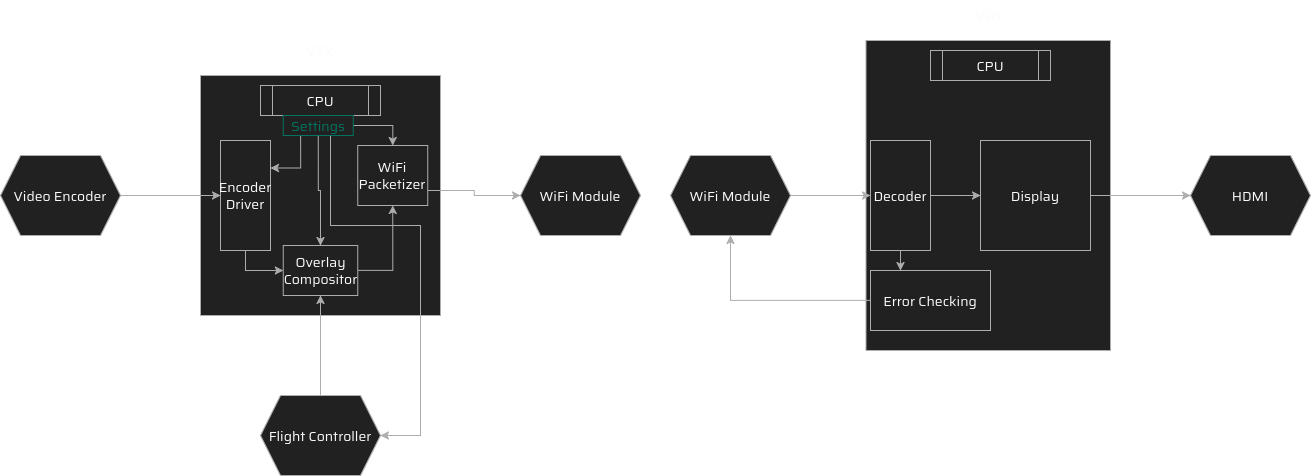

The diagram above was exported from draw.io. Its source (the exported page's mxGraphModel, read from the mxfile embedded in the PNG):
<mxGraphModel dx="1414" dy="1877" grid="1" gridSize="10" guides="1" tooltips="1" connect="1" arrows="1" fold="1" page="1" pageScale="1" pageWidth="850" pageHeight="1100" math="0" shadow="0" adaptiveColors="auto">
  <root>
    <mxCell id="0" />
    <mxCell id="1" parent="0" />
    <mxCell id="mBJBsPNpKxIj6poIT8Hk-2" parent="1" style="text;html=1;whiteSpace=wrap;strokeColor=none;fillColor=none;align=center;verticalAlign=middle;rounded=0;fontFamily=Saira;fontSource=https%3A%2F%2Ffonts.googleapis.com%2Fcss%3Ffamily%3DSaira;fontSize=14;fontColor=light-dark(default, #adadad);labelBackgroundColor=none;resizable=0;" value="VTX" vertex="1">
      <mxGeometry height="30" width="60" x="370" as="geometry" />
    </mxCell>
    <mxCell id="mBJBsPNpKxIj6poIT8Hk-3" parent="1" style="text;html=1;whiteSpace=wrap;strokeColor=none;fillColor=none;align=center;verticalAlign=middle;rounded=0;fontFamily=Saira;fontSource=https%3A%2F%2Ffonts.googleapis.com%2Fcss%3Ffamily%3DSaira;fontSize=14;fontColor=light-dark(default, #adadad);labelBackgroundColor=none;resizable=0;" value="VRX" vertex="1">
      <mxGeometry height="30" width="60" x="1040" y="-35" as="geometry" />
    </mxCell>
    <mxCell id="hMj55I8j5pP4-6a3sRIq-4" parent="1" style="whiteSpace=wrap;html=1;aspect=fixed;rounded=0;strokeColor=light-dark(#000000,#ADADAD);align=center;verticalAlign=middle;fontFamily=Saira;fontSource=https%3A%2F%2Ffonts.googleapis.com%2Fcss%3Ffamily%3DSaira;fontSize=14;fontColor=light-dark(default, #adadad);labelBackgroundColor=none;fillColor=light-dark(#000000,#212121);" value="&lt;div&gt;&lt;/div&gt;" vertex="1">
      <mxGeometry height="240" width="240" x="280" y="40" as="geometry" />
    </mxCell>
    <mxCell id="hMj55I8j5pP4-6a3sRIq-5" parent="1" style="shape=process;whiteSpace=wrap;html=1;backgroundOutline=1;rounded=0;strokeColor=light-dark(#000000,#ADADAD);align=center;verticalAlign=middle;fontFamily=Saira;fontSource=https%3A%2F%2Ffonts.googleapis.com%2Fcss%3Ffamily%3DSaira;fontSize=14;fontColor=light-dark(default, #adadad);labelBackgroundColor=none;fillColor=light-dark(#000000,#212121);" value="CPU" vertex="1">
      <mxGeometry height="30" width="120" x="340" y="50" as="geometry" />
    </mxCell>
    <mxCell id="hMj55I8j5pP4-6a3sRIq-10" edge="1" parent="1" source="hMj55I8j5pP4-6a3sRIq-7" style="edgeStyle=orthogonalEdgeStyle;shape=connector;rounded=0;orthogonalLoop=1;jettySize=auto;html=1;entryX=0;entryY=0.5;entryDx=0;entryDy=0;strokeColor=light-dark(#000000,#ADADAD);align=center;verticalAlign=middle;fontFamily=Saira;fontSource=https%3A%2F%2Ffonts.googleapis.com%2Fcss%3Ffamily%3DSaira;fontSize=14;fontColor=light-dark(default, #adadad);labelBackgroundColor=none;resizable=0;endArrow=classic;" target="hMj55I8j5pP4-6a3sRIq-9">
      <mxGeometry relative="1" as="geometry" />
    </mxCell>
    <mxCell id="hMj55I8j5pP4-6a3sRIq-7" parent="1" style="shape=hexagon;perimeter=hexagonPerimeter2;whiteSpace=wrap;html=1;fixedSize=1;rounded=0;strokeColor=light-dark(#000000,#ADADAD);align=center;verticalAlign=middle;fontFamily=Saira;fontSource=https%3A%2F%2Ffonts.googleapis.com%2Fcss%3Ffamily%3DSaira;fontSize=14;fontColor=light-dark(default, #adadad);labelBackgroundColor=none;fillColor=light-dark(#000000,#212121);" value="Video Encoder" vertex="1">
      <mxGeometry height="80" width="120" x="80" y="120" as="geometry" />
    </mxCell>
    <mxCell id="hMj55I8j5pP4-6a3sRIq-16" edge="1" parent="1" source="hMj55I8j5pP4-6a3sRIq-9" style="edgeStyle=orthogonalEdgeStyle;shape=connector;rounded=0;orthogonalLoop=1;jettySize=auto;html=1;exitX=0.5;exitY=1;exitDx=0;exitDy=0;strokeColor=light-dark(#000000,#ADADAD);align=center;verticalAlign=middle;fontFamily=Saira;fontSource=https%3A%2F%2Ffonts.googleapis.com%2Fcss%3Ffamily%3DSaira;fontSize=14;fontColor=light-dark(default, #adadad);labelBackgroundColor=none;resizable=0;endArrow=classic;" target="hMj55I8j5pP4-6a3sRIq-15">
      <mxGeometry relative="1" as="geometry" />
    </mxCell>
    <mxCell id="hMj55I8j5pP4-6a3sRIq-9" parent="1" style="rounded=0;whiteSpace=wrap;html=1;strokeColor=light-dark(#000000,#ADADAD);align=center;verticalAlign=middle;fontFamily=Saira;fontSource=https%3A%2F%2Ffonts.googleapis.com%2Fcss%3Ffamily%3DSaira;fontSize=14;fontColor=light-dark(default, #02735e);labelBackgroundColor=none;fillColor=light-dark(#000000,#212121);" value="&lt;div&gt;Encoder Driver&lt;/div&gt;" vertex="1">
      <mxGeometry height="110" width="50" x="300" y="105" as="geometry" />
    </mxCell>
    <mxCell id="hMj55I8j5pP4-6a3sRIq-26" edge="1" parent="1" source="hMj55I8j5pP4-6a3sRIq-15" style="edgeStyle=orthogonalEdgeStyle;shape=connector;rounded=0;orthogonalLoop=1;jettySize=auto;html=1;exitX=1;exitY=0.5;exitDx=0;exitDy=0;entryX=0.5;entryY=1;entryDx=0;entryDy=0;strokeColor=light-dark(#000000,#ADADAD);align=center;verticalAlign=middle;fontFamily=Saira;fontSource=https%3A%2F%2Ffonts.googleapis.com%2Fcss%3Ffamily%3DSaira;fontSize=14;fontColor=light-dark(default, #adadad);labelBackgroundColor=none;resizable=0;endArrow=classic;" target="hMj55I8j5pP4-6a3sRIq-24">
      <mxGeometry relative="1" as="geometry" />
    </mxCell>
    <mxCell id="hMj55I8j5pP4-6a3sRIq-15" parent="1" style="rounded=0;whiteSpace=wrap;html=1;strokeColor=light-dark(#000000,#ADADAD);align=center;verticalAlign=middle;fontFamily=Saira;fontSource=https%3A%2F%2Ffonts.googleapis.com%2Fcss%3Ffamily%3DSaira;fontSize=14;fontColor=light-dark(default, #adadad);labelBackgroundColor=none;fillColor=light-dark(#000000,#212121);" value="Overlay Compositor" vertex="1">
      <mxGeometry height="50" width="74.5" x="362.75" y="210" as="geometry" />
    </mxCell>
    <mxCell id="hMj55I8j5pP4-6a3sRIq-18" edge="1" parent="1" source="hMj55I8j5pP4-6a3sRIq-17" style="edgeStyle=orthogonalEdgeStyle;shape=connector;rounded=0;orthogonalLoop=1;jettySize=auto;html=1;exitX=0.5;exitY=0;exitDx=0;exitDy=0;entryX=0.5;entryY=1;entryDx=0;entryDy=0;strokeColor=light-dark(#000000,#ADADAD);align=center;verticalAlign=middle;fontFamily=Saira;fontSource=https%3A%2F%2Ffonts.googleapis.com%2Fcss%3Ffamily%3DSaira;fontSize=14;fontColor=light-dark(default, #adadad);labelBackgroundColor=none;resizable=0;endArrow=classic;" target="hMj55I8j5pP4-6a3sRIq-15">
      <mxGeometry relative="1" as="geometry" />
    </mxCell>
    <mxCell id="hMj55I8j5pP4-6a3sRIq-17" parent="1" style="shape=hexagon;perimeter=hexagonPerimeter2;whiteSpace=wrap;html=1;fixedSize=1;rounded=0;strokeColor=light-dark(#000000,#ADADAD);align=center;verticalAlign=middle;fontFamily=Saira;fontSource=https%3A%2F%2Ffonts.googleapis.com%2Fcss%3Ffamily%3DSaira;fontSize=14;fontColor=light-dark(default, #adadad);labelBackgroundColor=none;fillColor=light-dark(#000000,#212121);" value="Flight Controller" vertex="1">
      <mxGeometry height="80" width="120" x="340" y="360" as="geometry" />
    </mxCell>
    <mxCell id="hMj55I8j5pP4-6a3sRIq-20" edge="1" parent="1" source="hMj55I8j5pP4-6a3sRIq-19" style="edgeStyle=orthogonalEdgeStyle;shape=connector;rounded=0;orthogonalLoop=1;jettySize=auto;html=1;exitX=0.25;exitY=1;exitDx=0;exitDy=0;entryX=1;entryY=0.25;entryDx=0;entryDy=0;strokeColor=light-dark(#000000,#ADADAD);align=center;verticalAlign=middle;fontFamily=Saira;fontSource=https%3A%2F%2Ffonts.googleapis.com%2Fcss%3Ffamily%3DSaira;fontSize=14;fontColor=light-dark(default, #adadad);labelBackgroundColor=none;resizable=0;endArrow=classic;" target="hMj55I8j5pP4-6a3sRIq-9">
      <mxGeometry relative="1" as="geometry" />
    </mxCell>
    <mxCell id="hMj55I8j5pP4-6a3sRIq-21" edge="1" parent="1" source="hMj55I8j5pP4-6a3sRIq-19" style="edgeStyle=orthogonalEdgeStyle;shape=connector;rounded=0;orthogonalLoop=1;jettySize=auto;html=1;exitX=0.5;exitY=1;exitDx=0;exitDy=0;entryX=0.5;entryY=0;entryDx=0;entryDy=0;strokeColor=light-dark(#000000,#ADADAD);align=center;verticalAlign=middle;fontFamily=Saira;fontSource=https%3A%2F%2Ffonts.googleapis.com%2Fcss%3Ffamily%3DSaira;fontSize=14;fontColor=light-dark(default, #adadad);labelBackgroundColor=none;resizable=0;endArrow=classic;" target="hMj55I8j5pP4-6a3sRIq-15">
      <mxGeometry relative="1" as="geometry" />
    </mxCell>
    <mxCell id="hMj55I8j5pP4-6a3sRIq-22" edge="1" parent="1" source="hMj55I8j5pP4-6a3sRIq-19" style="edgeStyle=orthogonalEdgeStyle;shape=connector;rounded=0;orthogonalLoop=1;jettySize=auto;html=1;exitX=0.75;exitY=1;exitDx=0;exitDy=0;strokeColor=light-dark(#000000,#ADADAD);align=center;verticalAlign=middle;fontFamily=Saira;fontSource=https%3A%2F%2Ffonts.googleapis.com%2Fcss%3Ffamily%3DSaira;fontSize=14;fontColor=light-dark(default, #adadad);labelBackgroundColor=none;resizable=0;endArrow=classic;">
      <mxGeometry relative="1" as="geometry">
        <Array as="points">
          <mxPoint x="410" y="100" />
          <mxPoint x="410" y="190" />
          <mxPoint x="500" y="190" />
          <mxPoint x="500" y="400" />
        </Array>
        <mxPoint x="410" y="110" as="sourcePoint" />
        <mxPoint x="460" y="400" as="targetPoint" />
      </mxGeometry>
    </mxCell>
    <mxCell id="hMj55I8j5pP4-6a3sRIq-25" edge="1" parent="1" source="hMj55I8j5pP4-6a3sRIq-19" style="edgeStyle=orthogonalEdgeStyle;shape=connector;rounded=0;orthogonalLoop=1;jettySize=auto;html=1;exitX=1;exitY=0.5;exitDx=0;exitDy=0;strokeColor=light-dark(#000000,#ADADAD);align=center;verticalAlign=middle;fontFamily=Saira;fontSource=https%3A%2F%2Ffonts.googleapis.com%2Fcss%3Ffamily%3DSaira;fontSize=14;fontColor=light-dark(default, #adadad);labelBackgroundColor=none;resizable=0;endArrow=classic;" target="hMj55I8j5pP4-6a3sRIq-24">
      <mxGeometry relative="1" as="geometry" />
    </mxCell>
    <mxCell id="hMj55I8j5pP4-6a3sRIq-19" parent="1" style="rounded=0;whiteSpace=wrap;html=1;strokeColor=light-dark(#000000, #02735e);align=center;verticalAlign=middle;fontFamily=Saira;fontSource=https%3A%2F%2Ffonts.googleapis.com%2Fcss%3Ffamily%3DSaira;fontSize=14;fontColor=light-dark(#000000,#02735E);labelBackgroundColor=none;fillColor=light-dark(#000000,#212121);" value="Settings" vertex="1">
      <mxGeometry height="20" width="70" x="362.75" y="80" as="geometry" />
    </mxCell>
    <mxCell id="hMj55I8j5pP4-6a3sRIq-28" edge="1" parent="1" source="hMj55I8j5pP4-6a3sRIq-24" style="edgeStyle=orthogonalEdgeStyle;shape=connector;rounded=0;orthogonalLoop=1;jettySize=auto;html=1;exitX=1;exitY=0.75;exitDx=0;exitDy=0;entryX=0;entryY=0.5;entryDx=0;entryDy=0;strokeColor=light-dark(#000000,#ADADAD);align=center;verticalAlign=middle;fontFamily=Saira;fontSource=https%3A%2F%2Ffonts.googleapis.com%2Fcss%3Ffamily%3DSaira;fontSize=14;fontColor=light-dark(default, #adadad);labelBackgroundColor=none;resizable=0;endArrow=classic;" target="hMj55I8j5pP4-6a3sRIq-27">
      <mxGeometry relative="1" as="geometry" />
    </mxCell>
    <mxCell id="hMj55I8j5pP4-6a3sRIq-24" parent="1" style="rounded=0;whiteSpace=wrap;html=1;strokeColor=light-dark(#000000,#ADADAD);align=center;verticalAlign=middle;fontFamily=Saira;fontSource=https%3A%2F%2Ffonts.googleapis.com%2Fcss%3Ffamily%3DSaira;fontSize=14;fontColor=light-dark(default, #adadad);labelBackgroundColor=none;fillColor=light-dark(#000000,#212121);" value="WiFi Packetizer" vertex="1">
      <mxGeometry height="60" width="70" x="437.25" y="110" as="geometry" />
    </mxCell>
    <mxCell id="hMj55I8j5pP4-6a3sRIq-27" parent="1" style="shape=hexagon;perimeter=hexagonPerimeter2;whiteSpace=wrap;html=1;fixedSize=1;rounded=0;strokeColor=light-dark(#000000,#ADADAD);align=center;verticalAlign=middle;fontFamily=Saira;fontSource=https%3A%2F%2Ffonts.googleapis.com%2Fcss%3Ffamily%3DSaira;fontSize=14;fontColor=light-dark(default, #adadad);labelBackgroundColor=none;fillColor=light-dark(#000000,#212121);" value="WiFi Module" vertex="1">
      <mxGeometry height="80" width="120" x="600" y="120" as="geometry" />
    </mxCell>
    <mxCell id="hMj55I8j5pP4-6a3sRIq-29" parent="1" style="rounded=0;whiteSpace=wrap;html=1;strokeColor=light-dark(#000000,#ADADAD);align=center;verticalAlign=middle;fontFamily=Saira;fontSource=https%3A%2F%2Ffonts.googleapis.com%2Fcss%3Ffamily%3DSaira;fontSize=14;fontColor=light-dark(default, #adadad);labelBackgroundColor=none;fillColor=light-dark(#000000,#212121);" value="" vertex="1">
      <mxGeometry height="310" width="244.5" x="945.5" y="5" as="geometry" />
    </mxCell>
    <mxCell id="hMj55I8j5pP4-6a3sRIq-31" parent="1" style="shape=process;whiteSpace=wrap;html=1;backgroundOutline=1;rounded=0;strokeColor=light-dark(#000000,#ADADAD);align=center;verticalAlign=middle;fontFamily=Saira;fontSource=https%3A%2F%2Ffonts.googleapis.com%2Fcss%3Ffamily%3DSaira;fontSize=14;fontColor=light-dark(default, #adadad);labelBackgroundColor=none;fillColor=light-dark(#000000,#212121);" value="CPU" vertex="1">
      <mxGeometry height="30" width="120" x="1010" y="15" as="geometry" />
    </mxCell>
    <mxCell id="hMj55I8j5pP4-6a3sRIq-34" edge="1" parent="1" source="hMj55I8j5pP4-6a3sRIq-32" style="edgeStyle=orthogonalEdgeStyle;shape=connector;rounded=0;orthogonalLoop=1;jettySize=auto;html=1;exitX=1;exitY=0.5;exitDx=0;exitDy=0;strokeColor=light-dark(#000000,#ADADAD);align=center;verticalAlign=middle;fontFamily=Saira;fontSource=https%3A%2F%2Ffonts.googleapis.com%2Fcss%3Ffamily%3DSaira;fontSize=14;fontColor=light-dark(default, #adadad);labelBackgroundColor=none;resizable=0;endArrow=classic;" target="hMj55I8j5pP4-6a3sRIq-33">
      <mxGeometry relative="1" as="geometry" />
    </mxCell>
    <mxCell id="hMj55I8j5pP4-6a3sRIq-32" parent="1" style="shape=hexagon;perimeter=hexagonPerimeter2;whiteSpace=wrap;html=1;fixedSize=1;rounded=0;strokeColor=light-dark(#000000,#ADADAD);align=center;verticalAlign=middle;fontFamily=Saira;fontSource=https%3A%2F%2Ffonts.googleapis.com%2Fcss%3Ffamily%3DSaira;fontSize=14;fontColor=light-dark(default, #adadad);labelBackgroundColor=none;fillColor=light-dark(#000000,#212121);" value="WiFi Module" vertex="1">
      <mxGeometry height="80" width="120" x="750" y="120" as="geometry" />
    </mxCell>
    <mxCell id="hMj55I8j5pP4-6a3sRIq-36" edge="1" parent="1" source="hMj55I8j5pP4-6a3sRIq-33" style="edgeStyle=orthogonalEdgeStyle;shape=connector;rounded=0;orthogonalLoop=1;jettySize=auto;html=1;entryX=0.25;entryY=0;entryDx=0;entryDy=0;strokeColor=light-dark(#000000,#ADADAD);align=center;verticalAlign=middle;fontFamily=Saira;fontSource=https%3A%2F%2Ffonts.googleapis.com%2Fcss%3Ffamily%3DSaira;fontSize=14;fontColor=light-dark(default, #adadad);labelBackgroundColor=none;resizable=0;endArrow=classic;" target="hMj55I8j5pP4-6a3sRIq-35">
      <mxGeometry relative="1" as="geometry" />
    </mxCell>
    <mxCell id="hMj55I8j5pP4-6a3sRIq-40" edge="1" parent="1" source="hMj55I8j5pP4-6a3sRIq-33" style="edgeStyle=orthogonalEdgeStyle;shape=connector;rounded=0;orthogonalLoop=1;jettySize=auto;html=1;exitX=1;exitY=0.5;exitDx=0;exitDy=0;entryX=0;entryY=0.5;entryDx=0;entryDy=0;strokeColor=light-dark(#000000,#ADADAD);align=center;verticalAlign=middle;fontFamily=Saira;fontSource=https%3A%2F%2Ffonts.googleapis.com%2Fcss%3Ffamily%3DSaira;fontSize=14;fontColor=light-dark(default, #adadad);labelBackgroundColor=none;resizable=0;endArrow=classic;" target="hMj55I8j5pP4-6a3sRIq-38">
      <mxGeometry relative="1" as="geometry" />
    </mxCell>
    <mxCell id="hMj55I8j5pP4-6a3sRIq-33" parent="1" style="rounded=0;whiteSpace=wrap;html=1;strokeColor=light-dark(#000000,#ADADAD);align=center;verticalAlign=middle;fontFamily=Saira;fontSource=https%3A%2F%2Ffonts.googleapis.com%2Fcss%3Ffamily%3DSaira;fontSize=14;fontColor=light-dark(default, #adadad);labelBackgroundColor=none;fillColor=light-dark(#000000,#212121);" value="Decoder" vertex="1">
      <mxGeometry height="110" width="60" x="950" y="105" as="geometry" />
    </mxCell>
    <mxCell id="hMj55I8j5pP4-6a3sRIq-37" edge="1" parent="1" source="hMj55I8j5pP4-6a3sRIq-35" style="edgeStyle=orthogonalEdgeStyle;shape=connector;rounded=0;orthogonalLoop=1;jettySize=auto;html=1;entryX=0.5;entryY=1;entryDx=0;entryDy=0;strokeColor=light-dark(#000000,#ADADAD);align=center;verticalAlign=middle;fontFamily=Saira;fontSource=https%3A%2F%2Ffonts.googleapis.com%2Fcss%3Ffamily%3DSaira;fontSize=14;fontColor=light-dark(default, #adadad);labelBackgroundColor=none;resizable=0;endArrow=classic;" target="hMj55I8j5pP4-6a3sRIq-32">
      <mxGeometry relative="1" as="geometry" />
    </mxCell>
    <mxCell id="hMj55I8j5pP4-6a3sRIq-35" parent="1" style="rounded=0;whiteSpace=wrap;html=1;strokeColor=light-dark(#000000,#ADADAD);align=center;verticalAlign=middle;fontFamily=Saira;fontSource=https%3A%2F%2Ffonts.googleapis.com%2Fcss%3Ffamily%3DSaira;fontSize=14;fontColor=light-dark(default, #adadad);labelBackgroundColor=none;fillColor=light-dark(#000000,#212121);" value="Error Checking" vertex="1">
      <mxGeometry height="60" width="120" x="950" y="235" as="geometry" />
    </mxCell>
    <mxCell id="hMj55I8j5pP4-6a3sRIq-42" edge="1" parent="1" source="hMj55I8j5pP4-6a3sRIq-38" style="edgeStyle=orthogonalEdgeStyle;shape=connector;rounded=0;orthogonalLoop=1;jettySize=auto;html=1;exitX=1;exitY=0.5;exitDx=0;exitDy=0;entryX=0;entryY=0.5;entryDx=0;entryDy=0;strokeColor=light-dark(#000000,#ADADAD);align=center;verticalAlign=middle;fontFamily=Saira;fontSource=https%3A%2F%2Ffonts.googleapis.com%2Fcss%3Ffamily%3DSaira;fontSize=14;fontColor=light-dark(default, #adadad);labelBackgroundColor=none;resizable=0;endArrow=classic;" target="hMj55I8j5pP4-6a3sRIq-41">
      <mxGeometry relative="1" as="geometry" />
    </mxCell>
    <mxCell id="hMj55I8j5pP4-6a3sRIq-38" parent="1" style="rounded=0;whiteSpace=wrap;html=1;strokeColor=light-dark(#000000,#ADADAD);align=center;verticalAlign=middle;fontFamily=Saira;fontSource=https%3A%2F%2Ffonts.googleapis.com%2Fcss%3Ffamily%3DSaira;fontSize=14;fontColor=light-dark(default, #adadad);labelBackgroundColor=none;fillColor=light-dark(#000000,#212121);" value="Display" vertex="1">
      <mxGeometry height="110" width="110" x="1060" y="105" as="geometry" />
    </mxCell>
    <mxCell id="hMj55I8j5pP4-6a3sRIq-41" parent="1" style="shape=hexagon;perimeter=hexagonPerimeter2;whiteSpace=wrap;html=1;fixedSize=1;rounded=0;strokeColor=light-dark(#000000,#ADADAD);align=center;verticalAlign=middle;fontFamily=Saira;fontSource=https%3A%2F%2Ffonts.googleapis.com%2Fcss%3Ffamily%3DSaira;fontSize=14;fontColor=light-dark(default, #adadad);labelBackgroundColor=none;fillColor=light-dark(#000000,#212121);" value="HDMI" vertex="1">
      <mxGeometry height="80" width="120" x="1270" y="120" as="geometry" />
    </mxCell>
  </root>
</mxGraphModel>